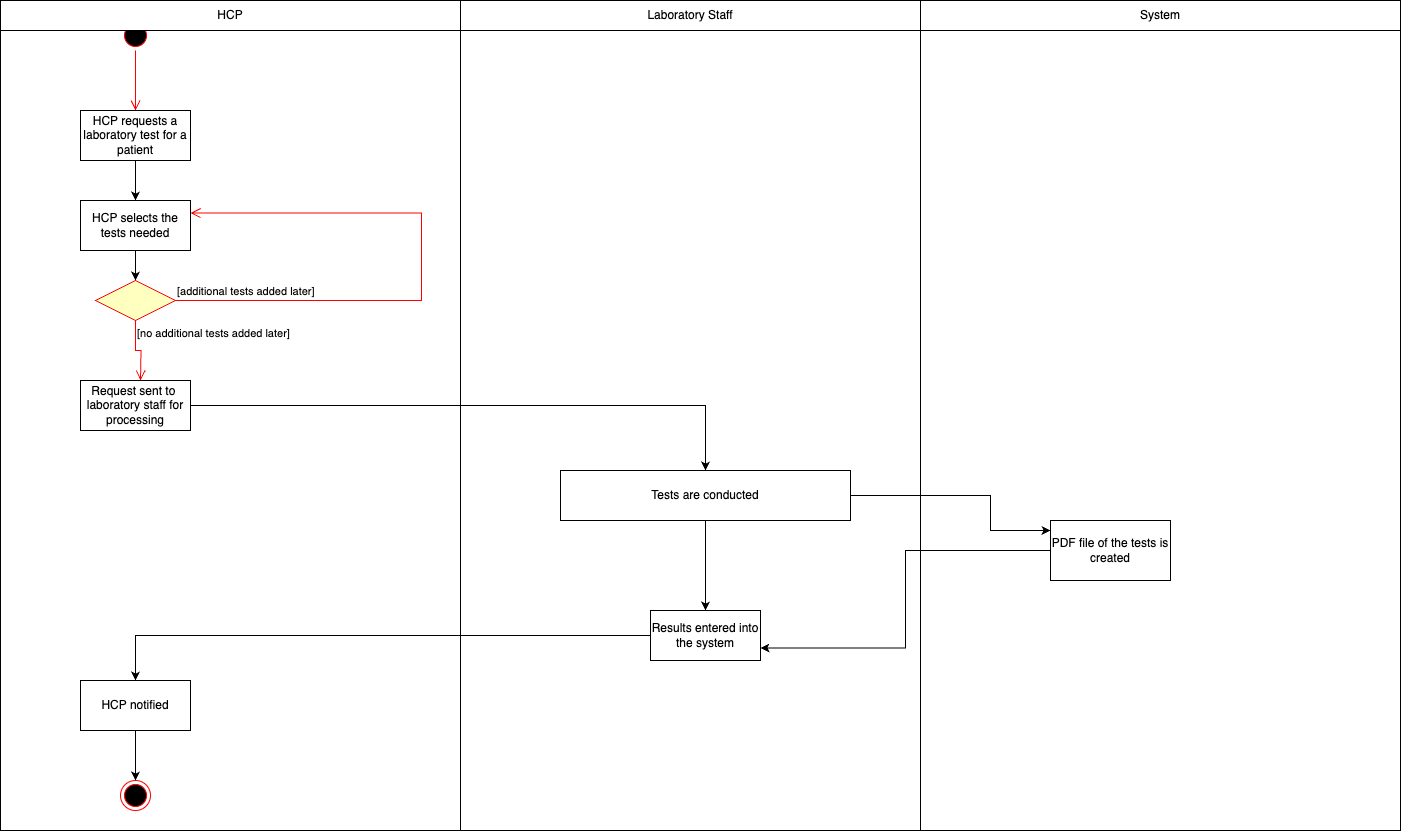

The diagram above was exported from draw.io. Its source (the exported page's mxGraphModel, read from the mxfile embedded in the PNG):
<mxGraphModel dx="954" dy="640" grid="1" gridSize="10" guides="1" tooltips="1" connect="1" arrows="1" fold="1" page="1" pageScale="1" pageWidth="850" pageHeight="1100" math="0" shadow="0">
  <root>
    <mxCell id="0" />
    <mxCell id="1" parent="0" />
    <mxCell id="-JhMhV9JrqBkahOhgtLi-1" value="" style="ellipse;html=1;shape=startState;fillColor=#000000;strokeColor=#ff0000;" parent="1" vertex="1">
      <mxGeometry x="200" y="80" width="30" height="30" as="geometry" />
    </mxCell>
    <mxCell id="-JhMhV9JrqBkahOhgtLi-2" value="" style="edgeStyle=orthogonalEdgeStyle;html=1;verticalAlign=bottom;endArrow=open;endSize=8;strokeColor=#ff0000;rounded=0;" parent="1" source="-JhMhV9JrqBkahOhgtLi-1" edge="1">
      <mxGeometry relative="1" as="geometry">
        <mxPoint x="215" y="170" as="targetPoint" />
      </mxGeometry>
    </mxCell>
    <mxCell id="-JhMhV9JrqBkahOhgtLi-5" value="" style="edgeStyle=orthogonalEdgeStyle;rounded=0;orthogonalLoop=1;jettySize=auto;html=1;" parent="1" source="-JhMhV9JrqBkahOhgtLi-3" target="-JhMhV9JrqBkahOhgtLi-4" edge="1">
      <mxGeometry relative="1" as="geometry" />
    </mxCell>
    <mxCell id="-JhMhV9JrqBkahOhgtLi-3" value="HCP requests a laboratory test for a patient" style="html=1;whiteSpace=wrap;" parent="1" vertex="1">
      <mxGeometry x="160" y="170" width="110" height="50" as="geometry" />
    </mxCell>
    <mxCell id="-JhMhV9JrqBkahOhgtLi-9" value="" style="edgeStyle=orthogonalEdgeStyle;rounded=0;orthogonalLoop=1;jettySize=auto;html=1;" parent="1" source="-JhMhV9JrqBkahOhgtLi-4" target="-JhMhV9JrqBkahOhgtLi-6" edge="1">
      <mxGeometry relative="1" as="geometry" />
    </mxCell>
    <mxCell id="-JhMhV9JrqBkahOhgtLi-4" value="HCP selects the tests needed" style="html=1;whiteSpace=wrap;" parent="1" vertex="1">
      <mxGeometry x="160" y="260" width="110" height="50" as="geometry" />
    </mxCell>
    <mxCell id="-JhMhV9JrqBkahOhgtLi-6" value="" style="rhombus;whiteSpace=wrap;html=1;fontColor=#000000;fillColor=#ffffc0;strokeColor=#ff0000;" parent="1" vertex="1">
      <mxGeometry x="175" y="340" width="80" height="40" as="geometry" />
    </mxCell>
    <mxCell id="-JhMhV9JrqBkahOhgtLi-7" value="[additional tests added later]" style="edgeStyle=orthogonalEdgeStyle;html=1;align=left;verticalAlign=bottom;endArrow=open;endSize=8;strokeColor=#ff0000;rounded=0;entryX=1;entryY=0.25;entryDx=0;entryDy=0;" parent="1" source="-JhMhV9JrqBkahOhgtLi-6" target="-JhMhV9JrqBkahOhgtLi-4" edge="1">
      <mxGeometry x="-1" relative="1" as="geometry">
        <mxPoint x="500" y="260" as="targetPoint" />
        <Array as="points">
          <mxPoint x="501" y="360" />
          <mxPoint x="501" y="273" />
        </Array>
      </mxGeometry>
    </mxCell>
    <mxCell id="-JhMhV9JrqBkahOhgtLi-8" value="[no additional tests added later]&amp;nbsp;" style="edgeStyle=orthogonalEdgeStyle;html=1;align=left;verticalAlign=top;endArrow=open;endSize=8;strokeColor=#ff0000;rounded=0;" parent="1" source="-JhMhV9JrqBkahOhgtLi-6" edge="1">
      <mxGeometry x="-1" relative="1" as="geometry">
        <mxPoint x="220" y="440" as="targetPoint" />
        <mxPoint as="offset" />
      </mxGeometry>
    </mxCell>
    <mxCell id="-JhMhV9JrqBkahOhgtLi-13" value="" style="edgeStyle=orthogonalEdgeStyle;rounded=0;orthogonalLoop=1;jettySize=auto;html=1;" parent="1" source="-JhMhV9JrqBkahOhgtLi-11" target="-JhMhV9JrqBkahOhgtLi-12" edge="1">
      <mxGeometry relative="1" as="geometry" />
    </mxCell>
    <mxCell id="-JhMhV9JrqBkahOhgtLi-11" value="Request sent to&amp;nbsp; laboratory staff for processing" style="html=1;whiteSpace=wrap;" parent="1" vertex="1">
      <mxGeometry x="160" y="440" width="110" height="50" as="geometry" />
    </mxCell>
    <mxCell id="-JhMhV9JrqBkahOhgtLi-15" value="" style="edgeStyle=orthogonalEdgeStyle;rounded=0;orthogonalLoop=1;jettySize=auto;html=1;" parent="1" source="-JhMhV9JrqBkahOhgtLi-12" target="-JhMhV9JrqBkahOhgtLi-14" edge="1">
      <mxGeometry relative="1" as="geometry" />
    </mxCell>
    <mxCell id="-JhMhV9JrqBkahOhgtLi-17" value="" style="edgeStyle=orthogonalEdgeStyle;rounded=0;orthogonalLoop=1;jettySize=auto;html=1;" parent="1" source="-JhMhV9JrqBkahOhgtLi-14" target="-JhMhV9JrqBkahOhgtLi-16" edge="1">
      <mxGeometry relative="1" as="geometry" />
    </mxCell>
    <mxCell id="-JhMhV9JrqBkahOhgtLi-14" value="Results entered into the system" style="html=1;whiteSpace=wrap;" parent="1" vertex="1">
      <mxGeometry x="730" y="670" width="110" height="50" as="geometry" />
    </mxCell>
    <mxCell id="-JhMhV9JrqBkahOhgtLi-19" value="" style="edgeStyle=orthogonalEdgeStyle;rounded=0;orthogonalLoop=1;jettySize=auto;html=1;" parent="1" source="-JhMhV9JrqBkahOhgtLi-16" target="-JhMhV9JrqBkahOhgtLi-18" edge="1">
      <mxGeometry relative="1" as="geometry" />
    </mxCell>
    <mxCell id="-JhMhV9JrqBkahOhgtLi-16" value="HCP notified" style="html=1;whiteSpace=wrap;" parent="1" vertex="1">
      <mxGeometry x="160" y="740" width="110" height="50" as="geometry" />
    </mxCell>
    <mxCell id="-JhMhV9JrqBkahOhgtLi-18" value="" style="ellipse;html=1;shape=endState;fillColor=#000000;strokeColor=#ff0000;" parent="1" vertex="1">
      <mxGeometry x="200" y="840" width="30" height="30" as="geometry" />
    </mxCell>
    <mxCell id="r10OtON0KDozDrB3Dx5i-1" value="HCP" style="swimlane;fontStyle=0;childLayout=stackLayout;horizontal=1;startSize=30;horizontalStack=0;resizeParent=1;resizeParentMax=0;resizeLast=0;collapsible=1;marginBottom=0;whiteSpace=wrap;html=1;" parent="1" vertex="1">
      <mxGeometry x="80" y="60" width="460" height="830" as="geometry" />
    </mxCell>
    <mxCell id="r10OtON0KDozDrB3Dx5i-14" value="Laboratory Staff" style="swimlane;fontStyle=0;childLayout=stackLayout;horizontal=1;startSize=30;horizontalStack=0;resizeParent=1;resizeParentMax=0;resizeLast=0;collapsible=1;marginBottom=0;whiteSpace=wrap;html=1;" parent="1" vertex="1">
      <mxGeometry x="540" y="60" width="460" height="830" as="geometry" />
    </mxCell>
    <mxCell id="r10OtON0KDozDrB3Dx5i-18" value="System" style="swimlane;fontStyle=0;childLayout=stackLayout;horizontal=1;startSize=30;horizontalStack=0;resizeParent=1;resizeParentMax=0;resizeLast=0;collapsible=1;marginBottom=0;whiteSpace=wrap;html=1;" parent="1" vertex="1">
      <mxGeometry x="1000" y="60" width="480" height="830" as="geometry" />
    </mxCell>
    <mxCell id="r10OtON0KDozDrB3Dx5i-38" value="" style="edgeStyle=orthogonalEdgeStyle;rounded=0;orthogonalLoop=1;jettySize=auto;html=1;" parent="1" source="-JhMhV9JrqBkahOhgtLi-12" target="r10OtON0KDozDrB3Dx5i-37" edge="1">
      <mxGeometry relative="1" as="geometry">
        <Array as="points">
          <mxPoint x="1070" y="555" />
          <mxPoint x="1070" y="590" />
        </Array>
      </mxGeometry>
    </mxCell>
    <mxCell id="-JhMhV9JrqBkahOhgtLi-12" value="Tests are conducted" style="html=1;whiteSpace=wrap;" parent="1" vertex="1">
      <mxGeometry x="640" y="530" width="290" height="50" as="geometry" />
    </mxCell>
    <mxCell id="r10OtON0KDozDrB3Dx5i-25" value="" style="html=1;whiteSpace=wrap;fillColor=none;" parent="1" vertex="1">
      <mxGeometry x="1000" y="90" width="480" height="800" as="geometry" />
    </mxCell>
    <mxCell id="r10OtON0KDozDrB3Dx5i-40" style="edgeStyle=orthogonalEdgeStyle;rounded=0;orthogonalLoop=1;jettySize=auto;html=1;entryX=1;entryY=0.75;entryDx=0;entryDy=0;" parent="1" source="r10OtON0KDozDrB3Dx5i-37" target="-JhMhV9JrqBkahOhgtLi-14" edge="1">
      <mxGeometry relative="1" as="geometry" />
    </mxCell>
    <mxCell id="r10OtON0KDozDrB3Dx5i-37" value="PDF file of the tests is created" style="rounded=0;whiteSpace=wrap;html=1;" parent="1" vertex="1">
      <mxGeometry x="1130" y="580" width="120" height="60" as="geometry" />
    </mxCell>
  </root>
</mxGraphModel>